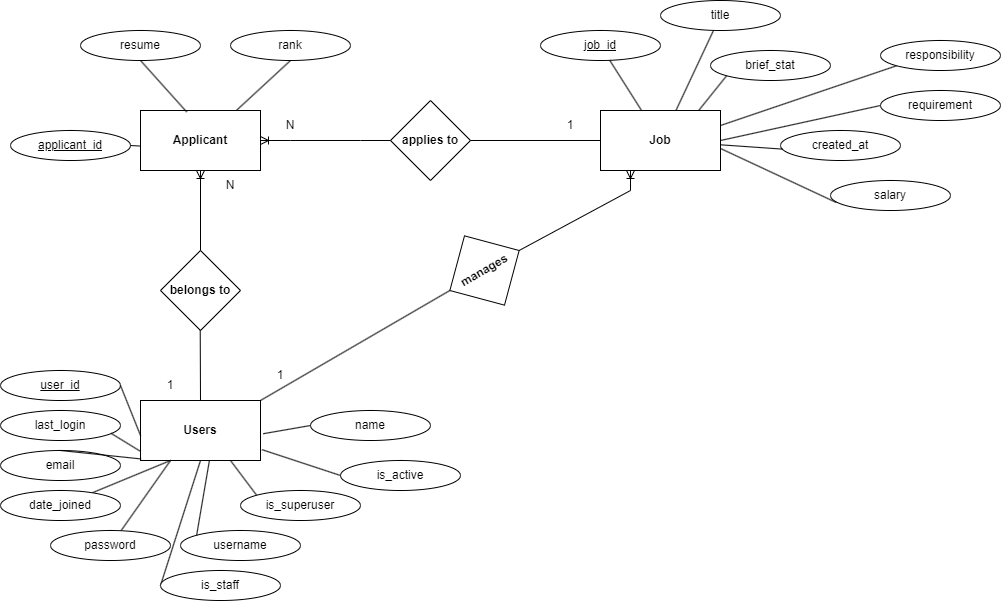

The diagram above was exported from draw.io. Its source (the exported page's mxGraphModel, read from the mxfile embedded in the PNG):
<mxGraphModel dx="1588" dy="1026" grid="1" gridSize="10" guides="1" tooltips="1" connect="1" arrows="1" fold="1" page="1" pageScale="1" pageWidth="827" pageHeight="1169" math="0" shadow="0">
  <root>
    <mxCell id="0" />
    <mxCell id="1" parent="0" />
    <mxCell id="UvvNe-x8z9BRvCXUfvvr-1" value="&lt;b&gt;Applicant&lt;/b&gt;" style="rounded=0;whiteSpace=wrap;html=1;" parent="1" vertex="1">
      <mxGeometry x="150" y="120" width="120" height="60" as="geometry" />
    </mxCell>
    <mxCell id="j7fX_E28GVSXjZuFHu1Q-4" style="rounded=0;orthogonalLoop=1;jettySize=auto;html=1;exitX=1;exitY=0.25;exitDx=0;exitDy=0;entryX=0;entryY=1;entryDx=0;entryDy=0;startArrow=none;startFill=0;endArrow=none;endFill=0;" edge="1" parent="1" source="UvvNe-x8z9BRvCXUfvvr-2" target="UvvNe-x8z9BRvCXUfvvr-14">
      <mxGeometry relative="1" as="geometry" />
    </mxCell>
    <mxCell id="j7fX_E28GVSXjZuFHu1Q-7" style="rounded=0;orthogonalLoop=1;jettySize=auto;html=1;exitX=1;exitY=0.5;exitDx=0;exitDy=0;entryX=0;entryY=0.5;entryDx=0;entryDy=0;endArrow=none;endFill=0;" edge="1" parent="1" source="UvvNe-x8z9BRvCXUfvvr-2" target="UvvNe-x8z9BRvCXUfvvr-16">
      <mxGeometry relative="1" as="geometry" />
    </mxCell>
    <mxCell id="UvvNe-x8z9BRvCXUfvvr-2" value="&lt;b&gt;Job&lt;br&gt;&lt;/b&gt;" style="rounded=0;whiteSpace=wrap;html=1;" parent="1" vertex="1">
      <mxGeometry x="610" y="120" width="120" height="60" as="geometry" />
    </mxCell>
    <mxCell id="UvvNe-x8z9BRvCXUfvvr-3" value="&lt;b&gt;applies to&lt;/b&gt;" style="rhombus;whiteSpace=wrap;html=1;" parent="1" vertex="1">
      <mxGeometry x="400" y="110" width="80" height="80" as="geometry" />
    </mxCell>
    <mxCell id="UvvNe-x8z9BRvCXUfvvr-5" value="" style="endArrow=none;html=1;rounded=0;entryX=0;entryY=0.5;entryDx=0;entryDy=0;exitX=1;exitY=0.5;exitDx=0;exitDy=0;" parent="1" source="UvvNe-x8z9BRvCXUfvvr-3" target="UvvNe-x8z9BRvCXUfvvr-2" edge="1">
      <mxGeometry width="50" height="50" relative="1" as="geometry">
        <mxPoint x="490" y="150" as="sourcePoint" />
        <mxPoint x="590" y="150" as="targetPoint" />
      </mxGeometry>
    </mxCell>
    <mxCell id="UvvNe-x8z9BRvCXUfvvr-8" value="&lt;b&gt;Users&lt;/b&gt;" style="rounded=0;whiteSpace=wrap;html=1;" parent="1" vertex="1">
      <mxGeometry x="150" y="410" width="120" height="60" as="geometry" />
    </mxCell>
    <mxCell id="UvvNe-x8z9BRvCXUfvvr-9" value="&lt;b&gt;belongs to&lt;/b&gt;" style="rhombus;whiteSpace=wrap;html=1;" parent="1" vertex="1">
      <mxGeometry x="170" y="260" width="80" height="80" as="geometry" />
    </mxCell>
    <mxCell id="UvvNe-x8z9BRvCXUfvvr-11" value="" style="endArrow=none;html=1;rounded=0;exitX=0.5;exitY=1;exitDx=0;exitDy=0;" parent="1" edge="1">
      <mxGeometry width="50" height="50" relative="1" as="geometry">
        <mxPoint x="209.71" y="340" as="sourcePoint" />
        <mxPoint x="210" y="410" as="targetPoint" />
      </mxGeometry>
    </mxCell>
    <mxCell id="UvvNe-x8z9BRvCXUfvvr-12" value="&lt;u&gt;job_id&lt;/u&gt;" style="ellipse;whiteSpace=wrap;html=1;" parent="1" vertex="1">
      <mxGeometry x="550" y="40" width="120" height="30" as="geometry" />
    </mxCell>
    <mxCell id="UvvNe-x8z9BRvCXUfvvr-13" value="title" style="ellipse;whiteSpace=wrap;html=1;" parent="1" vertex="1">
      <mxGeometry x="670" y="10" width="120" height="30" as="geometry" />
    </mxCell>
    <mxCell id="UvvNe-x8z9BRvCXUfvvr-14" value="responsibility" style="ellipse;whiteSpace=wrap;html=1;" parent="1" vertex="1">
      <mxGeometry x="890" y="50" width="120" height="30" as="geometry" />
    </mxCell>
    <mxCell id="UvvNe-x8z9BRvCXUfvvr-15" value="brief_stat" style="ellipse;whiteSpace=wrap;html=1;" parent="1" vertex="1">
      <mxGeometry x="720" y="60" width="120" height="30" as="geometry" />
    </mxCell>
    <mxCell id="UvvNe-x8z9BRvCXUfvvr-16" value="requirement" style="ellipse;whiteSpace=wrap;html=1;" parent="1" vertex="1">
      <mxGeometry x="890" y="100" width="120" height="30" as="geometry" />
    </mxCell>
    <mxCell id="UvvNe-x8z9BRvCXUfvvr-17" value="salary" style="ellipse;whiteSpace=wrap;html=1;" parent="1" vertex="1">
      <mxGeometry x="840" y="190" width="120" height="30" as="geometry" />
    </mxCell>
    <mxCell id="UvvNe-x8z9BRvCXUfvvr-18" value="created_at" style="ellipse;whiteSpace=wrap;html=1;" parent="1" vertex="1">
      <mxGeometry x="790" y="140" width="120" height="30" as="geometry" />
    </mxCell>
    <mxCell id="UvvNe-x8z9BRvCXUfvvr-19" value="resume" style="ellipse;whiteSpace=wrap;html=1;" parent="1" vertex="1">
      <mxGeometry x="90" y="40" width="120" height="30" as="geometry" />
    </mxCell>
    <mxCell id="UvvNe-x8z9BRvCXUfvvr-20" value="rank" style="ellipse;whiteSpace=wrap;html=1;" parent="1" vertex="1">
      <mxGeometry x="240" y="40" width="120" height="30" as="geometry" />
    </mxCell>
    <mxCell id="UvvNe-x8z9BRvCXUfvvr-21" value="username" style="ellipse;whiteSpace=wrap;html=1;" parent="1" vertex="1">
      <mxGeometry x="190" y="540" width="120" height="30" as="geometry" />
    </mxCell>
    <mxCell id="UvvNe-x8z9BRvCXUfvvr-22" value="&lt;u&gt;applicant_id&lt;/u&gt;" style="ellipse;whiteSpace=wrap;html=1;" parent="1" vertex="1">
      <mxGeometry x="20" y="140" width="120" height="30" as="geometry" />
    </mxCell>
    <mxCell id="UvvNe-x8z9BRvCXUfvvr-23" value="&lt;u&gt;user_id&lt;/u&gt;" style="ellipse;whiteSpace=wrap;html=1;" parent="1" vertex="1">
      <mxGeometry x="10" y="380" width="120" height="30" as="geometry" />
    </mxCell>
    <mxCell id="UvvNe-x8z9BRvCXUfvvr-24" value="email" style="ellipse;whiteSpace=wrap;html=1;" parent="1" vertex="1">
      <mxGeometry x="10" y="460" width="120" height="30" as="geometry" />
    </mxCell>
    <mxCell id="j7fX_E28GVSXjZuFHu1Q-11" style="rounded=0;orthogonalLoop=1;jettySize=auto;html=1;entryX=0.25;entryY=1;entryDx=0;entryDy=0;endArrow=none;endFill=0;" edge="1" parent="1" source="UvvNe-x8z9BRvCXUfvvr-25" target="UvvNe-x8z9BRvCXUfvvr-8">
      <mxGeometry relative="1" as="geometry" />
    </mxCell>
    <mxCell id="UvvNe-x8z9BRvCXUfvvr-25" value="password" style="ellipse;whiteSpace=wrap;html=1;" parent="1" vertex="1">
      <mxGeometry x="60" y="540" width="120" height="30" as="geometry" />
    </mxCell>
    <mxCell id="UvvNe-x8z9BRvCXUfvvr-26" value="name" style="ellipse;whiteSpace=wrap;html=1;" parent="1" vertex="1">
      <mxGeometry x="320" y="420" width="120" height="30" as="geometry" />
    </mxCell>
    <mxCell id="UvvNe-x8z9BRvCXUfvvr-28" value="is_active" style="ellipse;whiteSpace=wrap;html=1;" parent="1" vertex="1">
      <mxGeometry x="350" y="470" width="120" height="30" as="geometry" />
    </mxCell>
    <mxCell id="j7fX_E28GVSXjZuFHu1Q-17" style="rounded=0;orthogonalLoop=1;jettySize=auto;html=1;exitX=0;exitY=0.5;exitDx=0;exitDy=0;entryX=0.5;entryY=1;entryDx=0;entryDy=0;endArrow=none;endFill=0;" edge="1" parent="1" source="UvvNe-x8z9BRvCXUfvvr-29" target="UvvNe-x8z9BRvCXUfvvr-8">
      <mxGeometry relative="1" as="geometry" />
    </mxCell>
    <mxCell id="UvvNe-x8z9BRvCXUfvvr-29" value="is_staff" style="ellipse;whiteSpace=wrap;html=1;" parent="1" vertex="1">
      <mxGeometry x="170" y="580" width="120" height="30" as="geometry" />
    </mxCell>
    <mxCell id="j7fX_E28GVSXjZuFHu1Q-16" style="rounded=0;orthogonalLoop=1;jettySize=auto;html=1;exitX=0;exitY=0;exitDx=0;exitDy=0;entryX=0.75;entryY=1;entryDx=0;entryDy=0;endArrow=none;endFill=0;" edge="1" parent="1" source="UvvNe-x8z9BRvCXUfvvr-32" target="UvvNe-x8z9BRvCXUfvvr-8">
      <mxGeometry relative="1" as="geometry" />
    </mxCell>
    <mxCell id="UvvNe-x8z9BRvCXUfvvr-32" value="is_superuser" style="ellipse;whiteSpace=wrap;html=1;" parent="1" vertex="1">
      <mxGeometry x="250" y="500" width="120" height="30" as="geometry" />
    </mxCell>
    <mxCell id="j7fX_E28GVSXjZuFHu1Q-15" style="rounded=0;orthogonalLoop=1;jettySize=auto;html=1;endArrow=none;endFill=0;" edge="1" parent="1" source="UvvNe-x8z9BRvCXUfvvr-33">
      <mxGeometry relative="1" as="geometry">
        <mxPoint x="180" y="470" as="targetPoint" />
      </mxGeometry>
    </mxCell>
    <mxCell id="UvvNe-x8z9BRvCXUfvvr-33" value="date_joined" style="ellipse;whiteSpace=wrap;html=1;" parent="1" vertex="1">
      <mxGeometry x="10" y="500" width="120" height="30" as="geometry" />
    </mxCell>
    <mxCell id="UvvNe-x8z9BRvCXUfvvr-34" value="last_login" style="ellipse;whiteSpace=wrap;html=1;" parent="1" vertex="1">
      <mxGeometry x="10" y="420" width="120" height="30" as="geometry" />
    </mxCell>
    <mxCell id="UvvNe-x8z9BRvCXUfvvr-38" value="" style="endArrow=none;html=1;rounded=0;exitX=1;exitY=0;exitDx=0;exitDy=0;entryX=0;entryY=0.5;entryDx=0;entryDy=0;" parent="1" source="UvvNe-x8z9BRvCXUfvvr-8" target="UvvNe-x8z9BRvCXUfvvr-41" edge="1">
      <mxGeometry width="50" height="50" relative="1" as="geometry">
        <mxPoint x="330" y="460" as="sourcePoint" />
        <mxPoint x="380" y="410" as="targetPoint" />
      </mxGeometry>
    </mxCell>
    <mxCell id="UvvNe-x8z9BRvCXUfvvr-41" value="&lt;b&gt;manages&lt;br&gt;&lt;/b&gt;" style="rhombus;whiteSpace=wrap;html=1;rotation=-30;" parent="1" vertex="1">
      <mxGeometry x="454" y="240" width="80" height="80" as="geometry" />
    </mxCell>
    <mxCell id="UvvNe-x8z9BRvCXUfvvr-44" value="" style="endArrow=none;html=1;rounded=0;entryX=0.5;entryY=1;entryDx=0;entryDy=0;exitX=0.8;exitY=-0.002;exitDx=0;exitDy=0;exitPerimeter=0;" parent="1" source="UvvNe-x8z9BRvCXUfvvr-1" target="UvvNe-x8z9BRvCXUfvvr-20" edge="1">
      <mxGeometry width="50" height="50" relative="1" as="geometry">
        <mxPoint x="260" y="130" as="sourcePoint" />
        <mxPoint x="310" y="80" as="targetPoint" />
      </mxGeometry>
    </mxCell>
    <mxCell id="UvvNe-x8z9BRvCXUfvvr-45" value="N" style="text;strokeColor=none;align=center;fillColor=none;html=1;verticalAlign=middle;whiteSpace=wrap;rounded=0;" parent="1" vertex="1">
      <mxGeometry x="270" y="120" width="60" height="30" as="geometry" />
    </mxCell>
    <mxCell id="UvvNe-x8z9BRvCXUfvvr-46" value="1" style="text;strokeColor=none;align=center;fillColor=none;html=1;verticalAlign=middle;whiteSpace=wrap;rounded=0;" parent="1" vertex="1">
      <mxGeometry x="550" y="120" width="60" height="30" as="geometry" />
    </mxCell>
    <mxCell id="UvvNe-x8z9BRvCXUfvvr-49" value="" style="edgeStyle=entityRelationEdgeStyle;fontSize=12;html=1;endArrow=ERoneToMany;rounded=0;entryX=0;entryY=1;entryDx=0;entryDy=0;exitX=0;exitY=0.5;exitDx=0;exitDy=0;" parent="1" source="UvvNe-x8z9BRvCXUfvvr-3" target="UvvNe-x8z9BRvCXUfvvr-45" edge="1">
      <mxGeometry width="100" height="100" relative="1" as="geometry">
        <mxPoint x="300" y="200" as="sourcePoint" />
        <mxPoint x="330" y="110" as="targetPoint" />
      </mxGeometry>
    </mxCell>
    <mxCell id="UvvNe-x8z9BRvCXUfvvr-50" value="1" style="text;strokeColor=none;align=center;fillColor=none;html=1;verticalAlign=middle;whiteSpace=wrap;rounded=0;" parent="1" vertex="1">
      <mxGeometry x="150" y="380" width="60" height="30" as="geometry" />
    </mxCell>
    <mxCell id="UvvNe-x8z9BRvCXUfvvr-51" value="N" style="text;strokeColor=none;align=center;fillColor=none;html=1;verticalAlign=middle;whiteSpace=wrap;rounded=0;" parent="1" vertex="1">
      <mxGeometry x="210" y="180" width="60" height="30" as="geometry" />
    </mxCell>
    <mxCell id="UvvNe-x8z9BRvCXUfvvr-56" value="" style="fontSize=12;html=1;endArrow=ERoneToMany;rounded=0;entryX=0;entryY=0;entryDx=0;entryDy=0;exitX=0.5;exitY=0;exitDx=0;exitDy=0;" parent="1" source="UvvNe-x8z9BRvCXUfvvr-9" target="UvvNe-x8z9BRvCXUfvvr-51" edge="1">
      <mxGeometry width="100" height="100" relative="1" as="geometry">
        <mxPoint x="110" y="310" as="sourcePoint" />
        <mxPoint x="210" y="210" as="targetPoint" />
      </mxGeometry>
    </mxCell>
    <mxCell id="UvvNe-x8z9BRvCXUfvvr-57" value="1" style="text;strokeColor=none;align=center;fillColor=none;html=1;verticalAlign=middle;whiteSpace=wrap;rounded=0;" parent="1" vertex="1">
      <mxGeometry x="260" y="370" width="60" height="30" as="geometry" />
    </mxCell>
    <mxCell id="UvvNe-x8z9BRvCXUfvvr-58" value="" style="fontSize=12;html=1;endArrow=ERoneToMany;rounded=0;exitX=1;exitY=0.5;exitDx=0;exitDy=0;entryX=0.25;entryY=1;entryDx=0;entryDy=0;" parent="1" source="UvvNe-x8z9BRvCXUfvvr-41" edge="1" target="UvvNe-x8z9BRvCXUfvvr-2">
      <mxGeometry width="100" height="100" relative="1" as="geometry">
        <mxPoint x="480.0046059898637" y="257.0564617092752" as="sourcePoint" />
        <mxPoint x="630" y="210" as="targetPoint" />
        <Array as="points">
          <mxPoint x="640" y="200" />
        </Array>
      </mxGeometry>
    </mxCell>
    <mxCell id="j7fX_E28GVSXjZuFHu1Q-1" style="rounded=0;orthogonalLoop=1;jettySize=auto;html=1;strokeColor=default;endArrow=none;endFill=0;" edge="1" parent="1" source="UvvNe-x8z9BRvCXUfvvr-12" target="UvvNe-x8z9BRvCXUfvvr-2">
      <mxGeometry relative="1" as="geometry" />
    </mxCell>
    <mxCell id="j7fX_E28GVSXjZuFHu1Q-2" style="rounded=0;orthogonalLoop=1;jettySize=auto;html=1;entryX=0.63;entryY=-0.005;entryDx=0;entryDy=0;entryPerimeter=0;startArrow=none;startFill=0;endArrow=none;endFill=0;" edge="1" parent="1" source="UvvNe-x8z9BRvCXUfvvr-13" target="UvvNe-x8z9BRvCXUfvvr-2">
      <mxGeometry relative="1" as="geometry" />
    </mxCell>
    <mxCell id="j7fX_E28GVSXjZuFHu1Q-3" style="rounded=0;orthogonalLoop=1;jettySize=auto;html=1;exitX=0;exitY=1;exitDx=0;exitDy=0;entryX=0.821;entryY=-0.007;entryDx=0;entryDy=0;entryPerimeter=0;startArrow=none;startFill=0;endArrow=none;endFill=0;" edge="1" parent="1" source="UvvNe-x8z9BRvCXUfvvr-15" target="UvvNe-x8z9BRvCXUfvvr-2">
      <mxGeometry relative="1" as="geometry" />
    </mxCell>
    <mxCell id="j7fX_E28GVSXjZuFHu1Q-5" style="rounded=0;orthogonalLoop=1;jettySize=auto;html=1;exitX=1.002;exitY=0.572;exitDx=0;exitDy=0;entryX=0.016;entryY=0.62;entryDx=0;entryDy=0;entryPerimeter=0;startArrow=none;startFill=0;endArrow=none;endFill=0;exitPerimeter=0;" edge="1" parent="1" source="UvvNe-x8z9BRvCXUfvvr-2" target="UvvNe-x8z9BRvCXUfvvr-18">
      <mxGeometry relative="1" as="geometry" />
    </mxCell>
    <mxCell id="j7fX_E28GVSXjZuFHu1Q-6" style="rounded=0;orthogonalLoop=1;jettySize=auto;html=1;exitX=1.001;exitY=0.634;exitDx=0;exitDy=0;entryX=0.048;entryY=0.733;entryDx=0;entryDy=0;entryPerimeter=0;endArrow=none;endFill=0;exitPerimeter=0;" edge="1" parent="1" source="UvvNe-x8z9BRvCXUfvvr-2" target="UvvNe-x8z9BRvCXUfvvr-17">
      <mxGeometry relative="1" as="geometry" />
    </mxCell>
    <mxCell id="j7fX_E28GVSXjZuFHu1Q-8" style="rounded=0;orthogonalLoop=1;jettySize=auto;html=1;exitX=1;exitY=0.5;exitDx=0;exitDy=0;entryX=0;entryY=0.582;entryDx=0;entryDy=0;entryPerimeter=0;endArrow=none;endFill=0;" edge="1" parent="1" source="UvvNe-x8z9BRvCXUfvvr-23" target="UvvNe-x8z9BRvCXUfvvr-8">
      <mxGeometry relative="1" as="geometry" />
    </mxCell>
    <mxCell id="j7fX_E28GVSXjZuFHu1Q-9" style="rounded=0;orthogonalLoop=1;jettySize=auto;html=1;endArrow=none;endFill=0;entryX=0;entryY=0.848;entryDx=0;entryDy=0;entryPerimeter=0;exitX=0.923;exitY=0.765;exitDx=0;exitDy=0;exitPerimeter=0;" edge="1" parent="1" source="UvvNe-x8z9BRvCXUfvvr-34" target="UvvNe-x8z9BRvCXUfvvr-8">
      <mxGeometry relative="1" as="geometry">
        <mxPoint x="120" y="450" as="sourcePoint" />
        <mxPoint x="152" y="470" as="targetPoint" />
      </mxGeometry>
    </mxCell>
    <mxCell id="j7fX_E28GVSXjZuFHu1Q-10" style="rounded=0;orthogonalLoop=1;jettySize=auto;html=1;exitX=0.5;exitY=0;exitDx=0;exitDy=0;entryX=0.005;entryY=0.974;entryDx=0;entryDy=0;entryPerimeter=0;endArrow=none;endFill=0;" edge="1" parent="1" source="UvvNe-x8z9BRvCXUfvvr-24" target="UvvNe-x8z9BRvCXUfvvr-8">
      <mxGeometry relative="1" as="geometry" />
    </mxCell>
    <mxCell id="j7fX_E28GVSXjZuFHu1Q-12" style="rounded=0;orthogonalLoop=1;jettySize=auto;html=1;exitX=0;exitY=0;exitDx=0;exitDy=0;entryX=0.574;entryY=1.003;entryDx=0;entryDy=0;entryPerimeter=0;endArrow=none;endFill=0;" edge="1" parent="1" source="UvvNe-x8z9BRvCXUfvvr-21" target="UvvNe-x8z9BRvCXUfvvr-8">
      <mxGeometry relative="1" as="geometry" />
    </mxCell>
    <mxCell id="j7fX_E28GVSXjZuFHu1Q-13" style="rounded=0;orthogonalLoop=1;jettySize=auto;html=1;exitX=0;exitY=0.5;exitDx=0;exitDy=0;entryX=1.012;entryY=0.819;entryDx=0;entryDy=0;entryPerimeter=0;endArrow=none;endFill=0;" edge="1" parent="1" source="UvvNe-x8z9BRvCXUfvvr-28" target="UvvNe-x8z9BRvCXUfvvr-8">
      <mxGeometry relative="1" as="geometry" />
    </mxCell>
    <mxCell id="j7fX_E28GVSXjZuFHu1Q-14" style="rounded=0;orthogonalLoop=1;jettySize=auto;html=1;exitX=0;exitY=0.5;exitDx=0;exitDy=0;entryX=1.022;entryY=0.554;entryDx=0;entryDy=0;entryPerimeter=0;endArrow=none;endFill=0;" edge="1" parent="1" source="UvvNe-x8z9BRvCXUfvvr-26" target="UvvNe-x8z9BRvCXUfvvr-8">
      <mxGeometry relative="1" as="geometry" />
    </mxCell>
    <mxCell id="j7fX_E28GVSXjZuFHu1Q-19" style="rounded=0;orthogonalLoop=1;jettySize=auto;html=1;exitX=1;exitY=0.5;exitDx=0;exitDy=0;entryX=0.003;entryY=0.593;entryDx=0;entryDy=0;entryPerimeter=0;endArrow=none;endFill=0;" edge="1" parent="1" source="UvvNe-x8z9BRvCXUfvvr-22" target="UvvNe-x8z9BRvCXUfvvr-1">
      <mxGeometry relative="1" as="geometry" />
    </mxCell>
    <mxCell id="j7fX_E28GVSXjZuFHu1Q-20" style="rounded=0;orthogonalLoop=1;jettySize=auto;html=1;exitX=0.5;exitY=1;exitDx=0;exitDy=0;entryX=0.385;entryY=0.024;entryDx=0;entryDy=0;entryPerimeter=0;endArrow=none;endFill=0;" edge="1" parent="1" source="UvvNe-x8z9BRvCXUfvvr-19" target="UvvNe-x8z9BRvCXUfvvr-1">
      <mxGeometry relative="1" as="geometry" />
    </mxCell>
  </root>
</mxGraphModel>